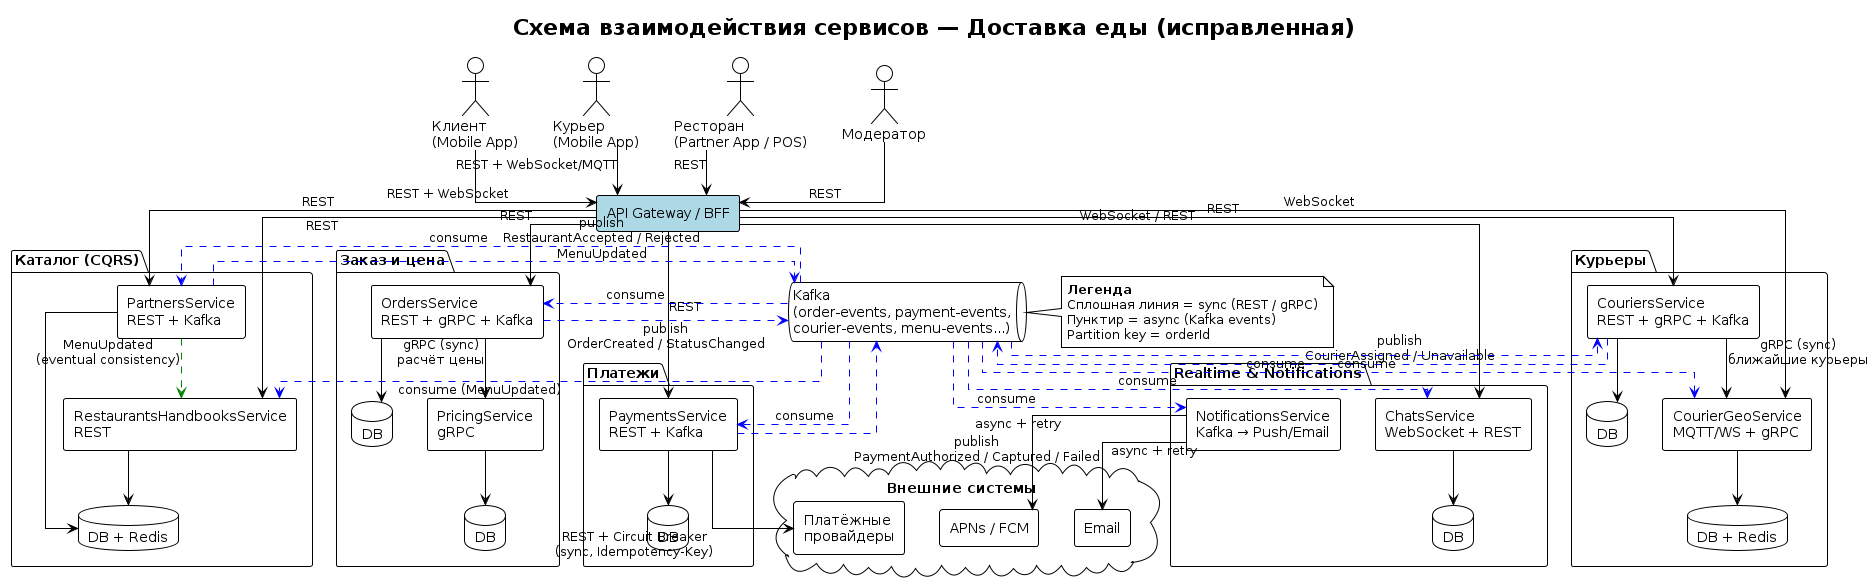

The diagram above was rendered by PlantUML. Its source (embedded in the PNG):
@startuml
!theme plain
skinparam componentStyle rectangle
skinparam linetype ortho
skinparam nodesep 35
skinparam ranksep 45

title Схема взаимодействия сервисов — Доставка еды (исправленная)

actor "Клиент\n(Mobile App)" as Client
actor "Курьер\n(Mobile App)" as Courier
actor "Ресторан\n(Partner App / POS)" as Restaurant
actor "Модератор" as Moderator

rectangle "API Gateway / BFF" as Gateway #LightBlue

cloud "Внешние системы" {
  [Платёжные\nпровайдеры] as PayProv
  [APNs / FCM] as Push
  [Email] as Email
}

queue "Kafka\n(order-events, payment-events,\ncourier-events, menu-events...)" as Kafka

package "Каталог (CQRS)" {
  database "DB + Redis" as CatalogDB
  [RestaurantsHandbooksService\nREST] as Catalog
  [PartnersService\nREST + Kafka] as Partners
  Catalog --> CatalogDB
  Partners --> CatalogDB
}

package "Заказ и цена" {
  database "DB" as OrdersDB
  database "DB" as PricingDB
  [OrdersService\nREST + gRPC + Kafka] as Orders
  [PricingService\ngRPC] as Pricing
  Orders --> OrdersDB
  Pricing --> PricingDB
}

package "Платежи" {
  database "DB" as PayDB
  [PaymentsService\nREST + Kafka] as Payments
  Payments --> PayDB
}

package "Курьеры" {
  database "DB" as CouriersDB
  database "DB + Redis" as GeoDB
  [CouriersService\nREST + gRPC + Kafka] as Couriers
  [CourierGeoService\nMQTT/WS + gRPC] as Geo
  Couriers --> CouriersDB
  Geo --> GeoDB
}

package "Realtime & Notifications" {
  database "DB" as ChatDB
  [ChatsService\nWebSocket + REST] as Chats
  [NotificationsService\nKafka → Push/Email] as Notif
  Chats --> ChatDB
}

' === Клиенты → Gateway ===
Client --> Gateway : REST + WebSocket
Courier --> Gateway : REST + WebSocket/MQTT
Restaurant --> Gateway : REST
Moderator --> Gateway : REST

' === Gateway → сервисы (sync REST) ===
Gateway --> Catalog : REST
Gateway --> Orders : REST
Gateway --> Couriers : REST
Gateway --> Partners : REST
Gateway --> Payments : REST
Gateway --> Chats : WebSocket / REST
Gateway --> Geo : WebSocket

' === Синхронные межсервисные (gRPC) — сплошные ===
Orders --> Pricing : gRPC (sync)\nрасчёт цены
Couriers --> Geo : gRPC (sync)\nближайшие курьеры

' === Асинхронные (Kafka) — пунктир ===
Orders -[#blue,dashed]-> Kafka : publish\nOrderCreated / StatusChanged
Partners -[#blue,dashed]-> Kafka : publish\nRestaurantAccepted / Rejected\nMenuUpdated
Payments -[#blue,dashed]-> Kafka : publish\nPaymentAuthorized / Captured / Failed
Couriers -[#blue,dashed]-> Kafka : publish\nCourierAssigned / Unavailable

Kafka -[#blue,dashed]-> Orders : consume
Kafka -[#blue,dashed]-> Partners : consume
Kafka -[#blue,dashed]-> Payments : consume
Kafka -[#blue,dashed]-> Couriers : consume
Kafka -[#blue,dashed]-> Catalog : consume (MenuUpdated)
Kafka -[#blue,dashed]-> Notif : consume
Kafka -[#blue,dashed]-> Chats : consume
Kafka -[#blue,dashed]-> Geo : consume

' === Внешние ===
Payments --> PayProv : REST + Circuit Breaker\n(sync, Idempotency-Key)
Notif --> Push : async + retry
Notif --> Email : async + retry

' CQRS
Partners -[#green,dashed]-> Catalog : MenuUpdated\n(eventual consistency)

note right of Kafka
  **Легенда**
  Сплошная линия = sync (REST / gRPC)
  Пунктир = async (Kafka events)
  Partition key = orderId
end note
@enduml